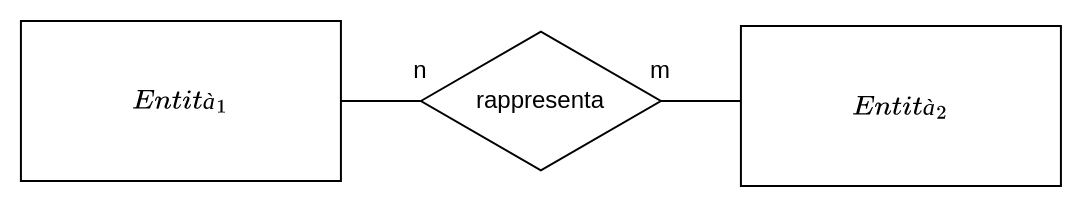

The diagram above was exported from draw.io. Its source (the exported page's mxGraphModel, read from the mxfile embedded in the PNG):
<mxGraphModel dx="589" dy="1236" grid="1" gridSize="10" guides="1" tooltips="1" connect="1" arrows="1" fold="1" page="1" pageScale="1" pageWidth="1100" pageHeight="850" math="1" shadow="0">
  <root>
    <mxCell id="0" />
    <mxCell id="1" parent="0" />
    <mxCell id="2" value="$$Entità_1$$" style="rounded=0;whiteSpace=wrap;html=1;" vertex="1" parent="1">
      <mxGeometry x="79.96000000000001" width="160" height="80" as="geometry" />
    </mxCell>
    <mxCell id="3" value="$$Entità_2$$" style="rounded=0;whiteSpace=wrap;html=1;" vertex="1" parent="1">
      <mxGeometry x="439.96000000000004" y="2.5" width="160" height="80" as="geometry" />
    </mxCell>
    <mxCell id="4" value="rappresenta" style="html=1;whiteSpace=wrap;aspect=fixed;shape=isoRectangle;" vertex="1" parent="1">
      <mxGeometry x="279.96000000000004" y="4.009999999999991" width="119.98" height="71.99" as="geometry" />
    </mxCell>
    <mxCell id="5" value="" style="endArrow=none;html=1;rounded=0;exitX=1;exitY=0.5;exitDx=0;exitDy=0;" edge="1" source="2" target="4" parent="1">
      <mxGeometry width="50" height="50" relative="1" as="geometry">
        <mxPoint x="279.96000000000004" y="40" as="sourcePoint" />
        <mxPoint x="369.96000000000004" y="10" as="targetPoint" />
      </mxGeometry>
    </mxCell>
    <mxCell id="6" value="" style="endArrow=none;html=1;rounded=0;entryX=0;entryY=0.5;entryDx=0;entryDy=0;exitX=0.999;exitY=0.5;exitDx=0;exitDy=0;exitPerimeter=0;" edge="1" source="4" parent="1">
      <mxGeometry width="50" height="50" relative="1" as="geometry">
        <mxPoint x="398.96000000000004" y="40" as="sourcePoint" />
        <mxPoint x="439.96000000000004" y="40" as="targetPoint" />
      </mxGeometry>
    </mxCell>
    <mxCell id="7" value="n" style="text;html=1;strokeColor=none;fillColor=none;align=center;verticalAlign=middle;whiteSpace=wrap;rounded=0;" vertex="1" parent="1">
      <mxGeometry x="269.98" y="20" width="20" height="10" as="geometry" />
    </mxCell>
    <mxCell id="8" value="m" style="text;html=1;strokeColor=none;fillColor=none;align=center;verticalAlign=middle;whiteSpace=wrap;rounded=0;" vertex="1" parent="1">
      <mxGeometry x="389.98" y="20" width="20" height="10" as="geometry" />
    </mxCell>
  </root>
</mxGraphModel>